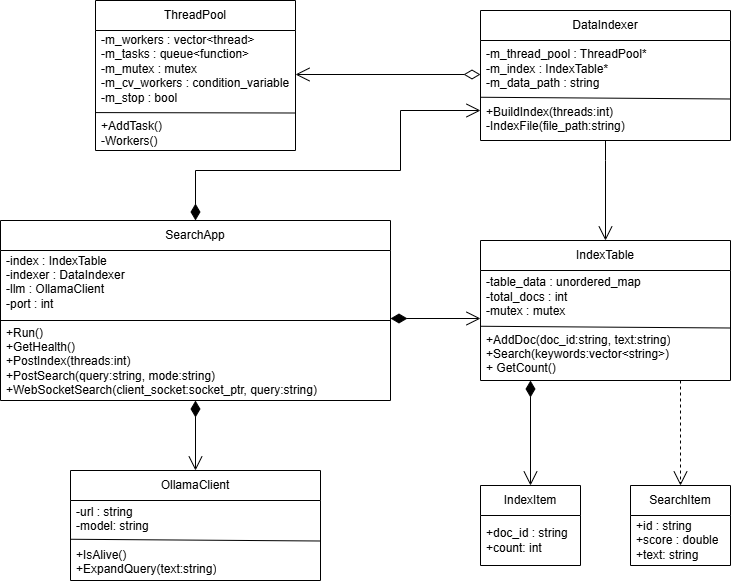

The diagram above was exported from draw.io. Its source (the exported page's mxGraphModel, read from the mxfile embedded in the PNG):
<mxGraphModel dx="1627" dy="891" grid="1" gridSize="10" guides="1" tooltips="1" connect="1" arrows="1" fold="1" page="1" pageScale="1" pageWidth="827" pageHeight="1169" math="0" shadow="0">
  <root>
    <mxCell id="0" />
    <mxCell id="1" parent="0" />
    <mxCell id="2ZjbBsIfhqp2Vme-d0Hl-1" parent="1" style="swimlane;fontStyle=0;childLayout=stackLayout;horizontal=1;startSize=30;horizontalStack=0;resizeParent=1;resizeParentMax=0;resizeLast=0;collapsible=1;marginBottom=0;whiteSpace=wrap;html=1;" value="ThreadPool" vertex="1">
      <mxGeometry height="150" width="200" x="105" y="310" as="geometry" />
    </mxCell>
    <mxCell id="2ZjbBsIfhqp2Vme-d0Hl-2" parent="2ZjbBsIfhqp2Vme-d0Hl-1" style="text;strokeColor=none;fillColor=none;align=left;verticalAlign=middle;spacingLeft=4;spacingRight=4;overflow=hidden;points=[[0,0.5],[1,0.5]];portConstraint=eastwest;rotatable=0;whiteSpace=wrap;html=1;" value="-m_workers : vector&amp;lt;thread&amp;gt;&lt;div&gt;&lt;span style=&quot;font-size: 12px;&quot;&gt;-&lt;/span&gt;&lt;span style=&quot;background-color: transparent; font-size: 12px;&quot;&gt;m_tasks :&amp;nbsp;&lt;/span&gt;&lt;span style=&quot;background-color: transparent; color: light-dark(rgb(0, 0, 0), rgb(255, 255, 255));&quot;&gt;queue&amp;lt;function&amp;gt;&lt;/span&gt;&lt;/div&gt;&lt;div&gt;&lt;span style=&quot;font-size: 12px;&quot;&gt;-m_mutex : mutex&lt;/span&gt;&lt;/div&gt;&lt;div&gt;&lt;span style=&quot;background-color: transparent; font-size: 12px;&quot;&gt;-m_cv_workers :&amp;nbsp;&lt;/span&gt;&lt;span style=&quot;background-color: transparent; font-size: 12px;&quot;&gt;condition_variable&lt;/span&gt;&lt;/div&gt;&lt;div&gt;&lt;span style=&quot;background-color: transparent; font-size: 12px;&quot;&gt;-m_stop :&amp;nbsp;&lt;/span&gt;&lt;span style=&quot;background-color: transparent; font-size: 12px;&quot;&gt;bool&lt;/span&gt;&lt;/div&gt;&lt;div&gt;&lt;span style=&quot;background-color: transparent; font-size: 12px;&quot;&gt;&lt;br&gt;+&lt;/span&gt;&lt;span style=&quot;background-color: transparent; font-size: 12px;&quot;&gt;AddTask()&lt;/span&gt;&lt;/div&gt;&lt;div&gt;&lt;span style=&quot;background-color: transparent; font-size: 12px;&quot;&gt;-Workers()&lt;/span&gt;&lt;/div&gt;" vertex="1">
      <mxGeometry height="120" width="200" y="30" as="geometry" />
    </mxCell>
    <mxCell id="2ZjbBsIfhqp2Vme-d0Hl-21" edge="1" parent="2ZjbBsIfhqp2Vme-d0Hl-1" source="2ZjbBsIfhqp2Vme-d0Hl-2" style="endArrow=none;html=1;rounded=0;exitX=0.001;exitY=0.684;exitDx=0;exitDy=0;exitPerimeter=0;entryX=1;entryY=0.75;entryDx=0;entryDy=0;startSize=6;endSize=6;" target="2ZjbBsIfhqp2Vme-d0Hl-1" value="">
      <mxGeometry height="50" relative="1" width="50" as="geometry">
        <mxPoint x="220" y="140" as="sourcePoint" />
        <mxPoint x="270" y="90" as="targetPoint" />
      </mxGeometry>
    </mxCell>
    <mxCell id="2ZjbBsIfhqp2Vme-d0Hl-22" parent="1" style="swimlane;fontStyle=0;childLayout=stackLayout;horizontal=1;startSize=30;horizontalStack=0;resizeParent=1;resizeParentMax=0;resizeLast=0;collapsible=1;marginBottom=0;whiteSpace=wrap;html=1;" value="IndexTable" vertex="1">
      <mxGeometry height="140" width="250" x="490" y="550" as="geometry" />
    </mxCell>
    <mxCell id="2ZjbBsIfhqp2Vme-d0Hl-23" parent="2ZjbBsIfhqp2Vme-d0Hl-22" style="text;strokeColor=none;fillColor=none;align=left;verticalAlign=middle;spacingLeft=4;spacingRight=4;overflow=hidden;points=[[0,0.5],[1,0.5]];portConstraint=eastwest;rotatable=0;whiteSpace=wrap;html=1;" value="-table_data : unordered_map&lt;div&gt;&lt;span style=&quot;font-size: 12px;&quot;&gt;-total_docs&lt;/span&gt;&lt;span style=&quot;background-color: transparent; font-size: 12px;&quot;&gt;&amp;nbsp;: int&lt;/span&gt;&lt;/div&gt;&lt;div&gt;&lt;span style=&quot;font-size: 12px;&quot;&gt;-mutex : mutex&lt;/span&gt;&lt;/div&gt;&lt;div&gt;&lt;br&gt;&lt;/div&gt;&lt;div&gt;&lt;span style=&quot;background-color: transparent; font-size: 12px;&quot;&gt;+&lt;/span&gt;&lt;span style=&quot;background-color: transparent; font-size: 12px;&quot;&gt;AddDoc(doc_id:string, text:string)&lt;/span&gt;&lt;/div&gt;&lt;div&gt;&lt;span style=&quot;background-color: transparent; font-size: 12px;&quot;&gt;+Search(keywords:vector&amp;lt;string&amp;gt;)&lt;/span&gt;&lt;/div&gt;&lt;div&gt;&lt;span style=&quot;background-color: transparent;&quot;&gt;&lt;span style=&quot;font-size: 12px;&quot;&gt;+ GetCount()&lt;/span&gt;&lt;/span&gt;&lt;/div&gt;" vertex="1">
      <mxGeometry height="110" width="250" y="30" as="geometry" />
    </mxCell>
    <mxCell id="2ZjbBsIfhqp2Vme-d0Hl-24" edge="1" parent="2ZjbBsIfhqp2Vme-d0Hl-22" style="endArrow=none;html=1;rounded=0;exitX=0.001;exitY=0.684;exitDx=0;exitDy=0;exitPerimeter=0;entryX=1;entryY=0.75;entryDx=0;entryDy=0;startSize=6;endSize=6;" value="">
      <mxGeometry height="50" relative="1" width="50" as="geometry">
        <mxPoint x="0.25" y="85.75999999999999" as="sourcePoint" />
        <mxPoint x="250" y="87.5" as="targetPoint" />
      </mxGeometry>
    </mxCell>
    <mxCell id="w_Ygsd5Y2ivHZNpmyjVs-1" parent="1" style="swimlane;fontStyle=0;childLayout=stackLayout;horizontal=1;startSize=30;horizontalStack=0;resizeParent=1;resizeParentMax=0;resizeLast=0;collapsible=1;marginBottom=0;whiteSpace=wrap;html=1;" value="DataIndexer" vertex="1">
      <mxGeometry height="130" width="250" x="490" y="320" as="geometry" />
    </mxCell>
    <mxCell id="w_Ygsd5Y2ivHZNpmyjVs-2" parent="w_Ygsd5Y2ivHZNpmyjVs-1" style="text;strokeColor=none;fillColor=none;align=left;verticalAlign=middle;spacingLeft=4;spacingRight=4;overflow=hidden;points=[[0,0.5],[1,0.5]];portConstraint=eastwest;rotatable=0;whiteSpace=wrap;html=1;" value="-m_thread_pool : ThreadPool*&lt;div&gt;&lt;span style=&quot;font-size: 12px;&quot;&gt;-&lt;/span&gt;&lt;span style=&quot;background-color: transparent; font-size: 12px;&quot;&gt;m_index :&amp;nbsp;&lt;/span&gt;&lt;span style=&quot;text-align: center;&quot;&gt;IndexTable&lt;/span&gt;&lt;span style=&quot;background-color: transparent; font-size: 12px;&quot;&gt;*&lt;/span&gt;&lt;/div&gt;&lt;div&gt;&lt;span style=&quot;font-size: 12px;&quot;&gt;-&lt;/span&gt;&lt;span style=&quot;background-color: transparent; font-size: 12px;&quot;&gt;m_data_path : string&lt;/span&gt;&lt;/div&gt;&lt;div&gt;&lt;br&gt;&lt;/div&gt;&lt;div&gt;&lt;span style=&quot;background-color: transparent; font-size: 12px;&quot;&gt;+&lt;/span&gt;&lt;span style=&quot;background-color: transparent; font-size: 12px;&quot;&gt;BuildIndex(threads:int)&lt;/span&gt;&lt;/div&gt;&lt;div&gt;&lt;span style=&quot;background-color: transparent;&quot;&gt;&lt;span style=&quot;font-size: 12px;&quot;&gt;-&lt;/span&gt;&lt;/span&gt;&lt;span style=&quot;background-color: transparent; font-size: 12px;&quot;&gt;IndexFile(file_path:string)&lt;/span&gt;&lt;/div&gt;" vertex="1">
      <mxGeometry height="100" width="250" y="30" as="geometry" />
    </mxCell>
    <mxCell id="w_Ygsd5Y2ivHZNpmyjVs-3" edge="1" parent="w_Ygsd5Y2ivHZNpmyjVs-1" style="endArrow=none;html=1;rounded=0;exitX=0.001;exitY=0.684;exitDx=0;exitDy=0;exitPerimeter=0;entryX=1;entryY=0.75;entryDx=0;entryDy=0;startSize=6;endSize=6;" value="">
      <mxGeometry height="50" relative="1" width="50" as="geometry">
        <mxPoint x="0.25" y="86.75999999999999" as="sourcePoint" />
        <mxPoint x="250" y="88.5" as="targetPoint" />
      </mxGeometry>
    </mxCell>
    <mxCell id="w_Ygsd5Y2ivHZNpmyjVs-5" parent="1" style="swimlane;fontStyle=0;childLayout=stackLayout;horizontal=1;startSize=30;horizontalStack=0;resizeParent=1;resizeParentMax=0;resizeLast=0;collapsible=1;marginBottom=0;whiteSpace=wrap;html=1;" value="&lt;span style=&quot;text-align: left;&quot;&gt;OllamaClient&lt;/span&gt;" vertex="1">
      <mxGeometry height="110" width="250" x="80" y="780" as="geometry" />
    </mxCell>
    <mxCell id="w_Ygsd5Y2ivHZNpmyjVs-6" parent="w_Ygsd5Y2ivHZNpmyjVs-5" style="text;strokeColor=none;fillColor=none;align=left;verticalAlign=middle;spacingLeft=4;spacingRight=4;overflow=hidden;points=[[0,0.5],[1,0.5]];portConstraint=eastwest;rotatable=0;whiteSpace=wrap;html=1;" value="-url : string&lt;div&gt;&lt;span style=&quot;font-size: 12px;&quot;&gt;-&lt;/span&gt;&lt;span style=&quot;background-color: transparent; font-size: 12px;&quot;&gt;model: string&lt;/span&gt;&lt;/div&gt;&lt;div&gt;&lt;span style=&quot;background-color: transparent; color: light-dark(rgb(0, 0, 0), rgb(255, 255, 255));&quot;&gt;&lt;br&gt;&lt;/span&gt;&lt;/div&gt;&lt;div&gt;&lt;span style=&quot;background-color: transparent; color: light-dark(rgb(0, 0, 0), rgb(255, 255, 255));&quot;&gt;+&lt;/span&gt;&lt;span style=&quot;background-color: transparent; color: light-dark(rgb(0, 0, 0), rgb(255, 255, 255));&quot;&gt;IsAlive()&lt;/span&gt;&lt;/div&gt;&lt;div&gt;&lt;span style=&quot;background-color: transparent;&quot;&gt;&lt;span style=&quot;font-size: 12px;&quot;&gt;+&lt;/span&gt;&lt;/span&gt;&lt;span style=&quot;background-color: transparent; font-size: 12px;&quot;&gt;ExpandQuery(text:string)&lt;/span&gt;&lt;/div&gt;" vertex="1">
      <mxGeometry height="80" width="250" y="30" as="geometry" />
    </mxCell>
    <mxCell id="w_Ygsd5Y2ivHZNpmyjVs-7" edge="1" parent="w_Ygsd5Y2ivHZNpmyjVs-5" style="endArrow=none;html=1;rounded=0;exitX=0.001;exitY=0.684;exitDx=0;exitDy=0;exitPerimeter=0;entryX=1;entryY=0.75;entryDx=0;entryDy=0;startSize=6;endSize=6;" value="">
      <mxGeometry height="50" relative="1" width="50" as="geometry">
        <mxPoint x="0.25" y="68.75999999999999" as="sourcePoint" />
        <mxPoint x="250" y="70.5" as="targetPoint" />
      </mxGeometry>
    </mxCell>
    <mxCell id="w_Ygsd5Y2ivHZNpmyjVs-9" parent="1" style="swimlane;fontStyle=0;childLayout=stackLayout;horizontal=1;startSize=30;horizontalStack=0;resizeParent=1;resizeParentMax=0;resizeLast=0;collapsible=1;marginBottom=0;whiteSpace=wrap;html=1;" value="SearchApp" vertex="1">
      <mxGeometry height="180" width="390" x="10" y="530" as="geometry" />
    </mxCell>
    <mxCell id="w_Ygsd5Y2ivHZNpmyjVs-10" parent="w_Ygsd5Y2ivHZNpmyjVs-9" style="text;strokeColor=none;fillColor=none;align=left;verticalAlign=middle;spacingLeft=4;spacingRight=4;overflow=hidden;points=[[0,0.5],[1,0.5]];portConstraint=eastwest;rotatable=0;whiteSpace=wrap;html=1;" value="&lt;span style=&quot;font-size: 12px;&quot;&gt;-index :&amp;nbsp;&lt;/span&gt;&lt;span style=&quot;text-align: center;&quot;&gt;IndexTable&lt;/span&gt;&lt;div&gt;&lt;span style=&quot;background-color: transparent; color: light-dark(rgb(0, 0, 0), rgb(255, 255, 255));&quot;&gt;-&lt;/span&gt;&lt;span style=&quot;font-size: 12px;&quot;&gt;indexer :&amp;nbsp;&lt;/span&gt;&lt;span style=&quot;text-align: center;&quot;&gt;DataIndexer&lt;/span&gt;&lt;div&gt;&lt;span style=&quot;font-size: 12px;&quot;&gt;-&lt;/span&gt;&lt;span style=&quot;background-color: transparent; font-size: 12px;&quot;&gt;llm : OllamaClient&lt;/span&gt;&lt;/div&gt;&lt;div&gt;&lt;span style=&quot;background-color: transparent; font-size: 12px;&quot;&gt;-&lt;/span&gt;&lt;span style=&quot;background-color: transparent; font-size: 12px;&quot;&gt;port : int&lt;/span&gt;&lt;/div&gt;&lt;div&gt;&lt;span style=&quot;background-color: transparent; font-size: 12px;&quot;&gt;&lt;br&gt;+&lt;/span&gt;&lt;span style=&quot;background-color: transparent; font-size: 12px;&quot;&gt;Run()&lt;/span&gt;&lt;/div&gt;&lt;div&gt;&lt;span style=&quot;background-color: transparent;&quot;&gt;&lt;span style=&quot;font-size: 12px;&quot;&gt;+&lt;/span&gt;&lt;/span&gt;&lt;span style=&quot;background-color: transparent; font-size: 12px;&quot;&gt;GetHealth()&lt;/span&gt;&lt;/div&gt;&lt;/div&gt;&lt;div&gt;&lt;span style=&quot;background-color: transparent; font-size: 12px;&quot;&gt;+Post&lt;/span&gt;&lt;span style=&quot;background-color: transparent; font-size: 12px;&quot;&gt;Index(threads:int)&lt;/span&gt;&lt;/div&gt;&lt;div&gt;&lt;span style=&quot;background-color: transparent; font-size: 12px;&quot;&gt;+&lt;/span&gt;&lt;span style=&quot;background-color: transparent; font-size: 12px;&quot;&gt;PostSearch(query:string, mode:string)&lt;/span&gt;&lt;/div&gt;&lt;div&gt;&lt;span style=&quot;background-color: transparent; font-size: 12px;&quot;&gt;+WebSocketSearch(client_socket:socket_ptr, query:string)&lt;/span&gt;&lt;/div&gt;" vertex="1">
      <mxGeometry height="150" width="390" y="30" as="geometry" />
    </mxCell>
    <mxCell id="w_Ygsd5Y2ivHZNpmyjVs-11" edge="1" parent="w_Ygsd5Y2ivHZNpmyjVs-9" style="endArrow=none;html=1;rounded=0;exitX=0;exitY=0.5;exitDx=0;exitDy=0;entryX=1;entryY=0.5;entryDx=0;entryDy=0;startSize=6;endSize=6;" value="">
      <mxGeometry height="50" relative="1" width="50" as="geometry">
        <mxPoint y="100" as="sourcePoint" />
        <mxPoint x="390" y="100" as="targetPoint" />
      </mxGeometry>
    </mxCell>
    <mxCell id="w_Ygsd5Y2ivHZNpmyjVs-12" edge="1" parent="1" style="endArrow=open;html=1;endSize=12;startArrow=diamondThin;startSize=14;startFill=1;edgeStyle=orthogonalEdgeStyle;align=left;verticalAlign=bottom;rounded=0;" value="">
      <mxGeometry relative="1" x="-1" y="3" as="geometry">
        <mxPoint x="400" y="628" as="sourcePoint" />
        <mxPoint x="490" y="628" as="targetPoint" />
      </mxGeometry>
    </mxCell>
    <mxCell id="w_Ygsd5Y2ivHZNpmyjVs-13" edge="1" parent="1" source="w_Ygsd5Y2ivHZNpmyjVs-9" style="endArrow=open;html=1;endSize=12;startArrow=diamondThin;startSize=14;startFill=1;edgeStyle=orthogonalEdgeStyle;align=left;verticalAlign=bottom;rounded=0;exitX=0.5;exitY=1;exitDx=0;exitDy=0;entryX=0.5;entryY=0;entryDx=0;entryDy=0;" target="w_Ygsd5Y2ivHZNpmyjVs-5" value="">
      <mxGeometry relative="1" x="-0.3333" y="5" as="geometry">
        <mxPoint as="offset" />
        <mxPoint x="410" y="750" as="sourcePoint" />
        <mxPoint x="500" y="750" as="targetPoint" />
      </mxGeometry>
    </mxCell>
    <mxCell id="w_Ygsd5Y2ivHZNpmyjVs-14" edge="1" parent="1" style="endArrow=open;html=1;endSize=12;startArrow=diamondThin;startSize=14;startFill=0;edgeStyle=orthogonalEdgeStyle;align=left;verticalAlign=bottom;rounded=0;exitX=0;exitY=0.5;exitDx=0;exitDy=0;entryX=1;entryY=0.5;entryDx=0;entryDy=0;" value="">
      <mxGeometry relative="1" x="-0.7838" y="-4" as="geometry">
        <mxPoint as="offset" />
        <mxPoint x="490" y="384" as="sourcePoint" />
        <mxPoint x="305" y="384" as="targetPoint" />
      </mxGeometry>
    </mxCell>
    <mxCell id="w_Ygsd5Y2ivHZNpmyjVs-15" edge="1" parent="1" style="endArrow=open;endFill=1;endSize=12;html=1;rounded=0;entryX=0.5;entryY=0;entryDx=0;entryDy=0;" target="2ZjbBsIfhqp2Vme-d0Hl-22" value="">
      <mxGeometry relative="1" width="160" x="0.0118" as="geometry">
        <Array as="points">
          <mxPoint x="615" y="470" />
        </Array>
        <mxPoint x="615" y="450" as="sourcePoint" />
        <mxPoint x="640" y="510" as="targetPoint" />
      </mxGeometry>
    </mxCell>
    <mxCell id="w_Ygsd5Y2ivHZNpmyjVs-20" parent="1" style="swimlane;fontStyle=0;childLayout=stackLayout;horizontal=1;startSize=30;horizontalStack=0;resizeParent=1;resizeParentMax=0;resizeLast=0;collapsible=1;marginBottom=0;whiteSpace=wrap;html=1;" value="IndexItem" vertex="1">
      <mxGeometry height="80" width="100" x="490" y="795" as="geometry" />
    </mxCell>
    <mxCell id="w_Ygsd5Y2ivHZNpmyjVs-21" parent="w_Ygsd5Y2ivHZNpmyjVs-20" style="text;strokeColor=none;fillColor=none;align=left;verticalAlign=middle;spacingLeft=4;spacingRight=4;overflow=hidden;points=[[0,0.5],[1,0.5]];portConstraint=eastwest;rotatable=0;whiteSpace=wrap;html=1;" value="&lt;span style=&quot;font-size: 12px;&quot;&gt;+doc_id : strin&lt;/span&gt;&lt;span style=&quot;background-color: transparent; color: light-dark(rgb(0, 0, 0), rgb(255, 255, 255));&quot;&gt;g&lt;/span&gt;&lt;div&gt;&lt;span style=&quot;background-color: transparent;&quot;&gt;&lt;span style=&quot;font-size: 12px;&quot;&gt;+count: int&lt;/span&gt;&lt;font color=&quot;rgba(0, 0, 0, 0)&quot;&gt;&amp;nbsp;&lt;/font&gt;&lt;/span&gt;&lt;/div&gt;" vertex="1">
      <mxGeometry height="50" width="100" y="30" as="geometry" />
    </mxCell>
    <mxCell id="w_Ygsd5Y2ivHZNpmyjVs-24" parent="1" style="swimlane;fontStyle=0;childLayout=stackLayout;horizontal=1;startSize=30;horizontalStack=0;resizeParent=1;resizeParentMax=0;resizeLast=0;collapsible=1;marginBottom=0;whiteSpace=wrap;html=1;" value="SearchItem" vertex="1">
      <mxGeometry height="80" width="100" x="640" y="795" as="geometry" />
    </mxCell>
    <mxCell id="w_Ygsd5Y2ivHZNpmyjVs-25" parent="w_Ygsd5Y2ivHZNpmyjVs-24" style="text;strokeColor=none;fillColor=none;align=left;verticalAlign=middle;spacingLeft=4;spacingRight=4;overflow=hidden;points=[[0,0.5],[1,0.5]];portConstraint=eastwest;rotatable=0;whiteSpace=wrap;html=1;" value="&lt;span style=&quot;font-size: 12px;&quot;&gt;+id : strin&lt;/span&gt;&lt;span style=&quot;background-color: transparent; color: light-dark(rgb(0, 0, 0), rgb(255, 255, 255));&quot;&gt;g&lt;/span&gt;&lt;div&gt;&lt;span style=&quot;background-color: transparent;&quot;&gt;&lt;font&gt;&lt;span style=&quot;font-size: 12px;&quot;&gt;+score : double&lt;/span&gt;&lt;/font&gt;&lt;/span&gt;&lt;/div&gt;&lt;div&gt;+text: string&lt;/div&gt;" vertex="1">
      <mxGeometry height="50" width="100" y="30" as="geometry" />
    </mxCell>
    <mxCell id="w_Ygsd5Y2ivHZNpmyjVs-26" edge="1" parent="1" style="endArrow=open;html=1;endSize=12;startArrow=diamondThin;startSize=14;startFill=1;edgeStyle=orthogonalEdgeStyle;align=left;verticalAlign=bottom;rounded=0;entryX=0.5;entryY=0;entryDx=0;entryDy=0;" target="w_Ygsd5Y2ivHZNpmyjVs-20" value="">
      <mxGeometry relative="1" x="-0.4444" y="-20" as="geometry">
        <mxPoint as="offset" />
        <mxPoint x="540" y="690" as="sourcePoint" />
        <mxPoint x="540" y="765" as="targetPoint" />
      </mxGeometry>
    </mxCell>
    <mxCell id="w_Ygsd5Y2ivHZNpmyjVs-27" edge="1" parent="1" style="endArrow=open;endSize=12;dashed=1;html=1;rounded=0;entryX=0.5;entryY=0;entryDx=0;entryDy=0;" target="w_Ygsd5Y2ivHZNpmyjVs-24" value="">
      <mxGeometry relative="1" width="160" as="geometry">
        <mxPoint x="690" y="690" as="sourcePoint" />
        <mxPoint x="689.9999999999999" y="765" as="targetPoint" />
      </mxGeometry>
    </mxCell>
    <mxCell id="w_Ygsd5Y2ivHZNpmyjVs-28" edge="1" parent="1" source="w_Ygsd5Y2ivHZNpmyjVs-9" style="endArrow=open;html=1;endSize=12;startArrow=diamondThin;startSize=14;startFill=1;edgeStyle=orthogonalEdgeStyle;align=left;verticalAlign=bottom;rounded=0;exitX=0.5;exitY=0;exitDx=0;exitDy=0;" value="">
      <mxGeometry relative="1" x="-1" y="3" as="geometry">
        <Array as="points">
          <mxPoint x="205" y="480" />
          <mxPoint x="410" y="480" />
          <mxPoint x="410" y="420" />
        </Array>
        <mxPoint x="374" y="420" as="sourcePoint" />
        <mxPoint x="490" y="420" as="targetPoint" />
      </mxGeometry>
    </mxCell>
  </root>
</mxGraphModel>